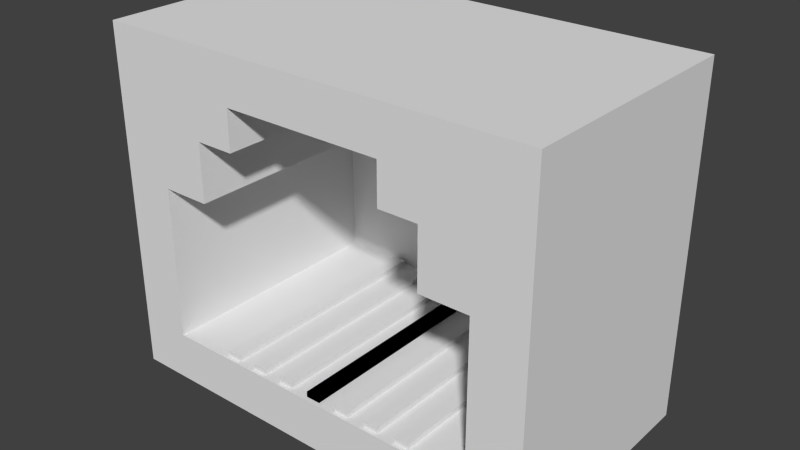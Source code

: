 # Source: sink.blend  (saved by Blender 2.63.0; exported with 4.5.12 LTS)
import bpy
from mathutils import Matrix  # noqa: F401  (used for matrix-valued properties, if any)

bpy.ops.wm.read_factory_settings(use_empty=True)
scene = bpy.context.scene
scene.name = 'Scene'

# ---- collections
col_collection_1 = bpy.data.collections.new('Collection 1'); scene.collection.children.link(col_collection_1)

# ---- world
world_world = bpy.data.worlds.new('World'); scene.world = world_world
world_world.color = (0.05088, 0.05088, 0.05088)
world_world.use_sun_shadow = False
world_world.sun_shadow_jitter_overblur = 0.0
world_world.cycles.sampling_method = 'MANUAL'
world_world.cycles.sample_map_resolution = 256

# ---- meshes
me_cube = bpy.data.meshes.new('Cube')
me_cube.from_pydata([(-0.02871, -0.463, -0.01076), (-0.02871, 0.463, -0.01076), (0.02871, 0.463, -0.01076), (0.02871, -0.463, -0.01076), (-0.02871, -0.463, 0.01076), (-0.02871, 0.463, 0.01076), (0.02871, 0.463, 0.01076), (0.02871, -0.463, 0.01076)], [], [(4, 5, 1, 0), (5, 6, 2, 1), (6, 7, 3, 2), (7, 4, 0, 3), (0, 1, 2, 3), (7, 6, 5, 4)])
me_cube.use_remesh_preserve_volume = False
me_cube.use_remesh_preserve_attributes = False
me_cube.use_mirror_vertex_groups = False
me_cube.update()
me_plane = bpy.data.meshes.new('Plane')
me_plane.from_pydata([(0.3127, 0.009555, 0.7147), (0.0, -0.9485, -0.2749), (0.3127, 0.009555, 0.5572), (1.49e-08, 0.009555, 0.8946), (0.4643, -0.9485, 0.3291), (0.8579, 0.009555, 0.8946), (0.4643, -0.9485, 0.5572), (1.49e-08, 0.009555, -0.4682), (0.8579, 0.009555, -0.4682), (0.655, 0.009555, 0.3291), (0.0, -0.9485, 0.7147), (0.655, 0.009555, -0.2749), (0.655, -0.9485, -0.2749), (1.49e-08, 0.009555, 0.7147), (0.655, -0.9485, 0.3291), (0.4643, 0.009555, 0.5572), (0.4643, 0.009555, 0.3291), (0.3127, -0.9485, 0.5572), (1.49e-08, 0.009555, -0.2749), (0.3127, -0.9485, 0.7147), (0.8579, -0.9485, -0.4682), (0.0, -0.9485, -0.4682), (0.8579, -0.9485, 0.8946), (0.0, -0.9485, 0.8946), (1.49e-08, 0.009555, 0.3808)], [], [(20, 12, 1, 21), (12, 20, 22, 14), (22, 6, 4, 14), (19, 17, 6, 22), (19, 22, 23, 10), (11, 9, 5, 8), (2, 17, 19, 0), (12, 11, 18, 1), (8, 20, 21, 7), (6, 15, 16, 4), (22, 5, 3, 23), (17, 2, 15, 6), (13, 3, 23, 10), (4, 16, 9, 14), (20, 8, 5, 22), (0, 19, 10, 13), (11, 12, 14, 9), (1, 21, 7, 18), (2, 0, 13, 24), (8, 7, 18, 11), (2, 24, 16, 15), (18, 16, 24), (18, 11, 9, 16), (0, 13, 3, 5), (2, 0, 5, 15), (15, 5, 9, 16)])
_k = set([(0, 2), (0, 13), (0, 19), (1, 12), (2, 15), (2, 17), (3, 5), (4, 6), (4, 14), (4, 16), (5, 8), (5, 22), (6, 15), (6, 17), (7, 8), (8, 20), (9, 11), (9, 14), (9, 16), (10, 19), (11, 12), (11, 18), (12, 14), (15, 16), (17, 19), (20, 21), (20, 22), (22, 23)])
me_plane.attributes.new('sharp_edge', 'BOOLEAN', 'EDGE').data.foreach_set('value', [ (min(e.vertices), max(e.vertices)) in _k for e in me_plane.edges])
me_plane.use_remesh_preserve_volume = False
me_plane.use_remesh_preserve_attributes = False
me_plane.use_mirror_vertex_groups = False
me_plane.update()

# ---- objects
ob_cube = bpy.data.objects.new('Cube', me_cube)
ob_plane = bpy.data.objects.new('Plane', me_plane)

# ---- transforms, parenting, visibility, modifiers, constraints
ob_cube.location = (0.0, -0.4695, -0.264)
ob_cube.lineart.crease_threshold = 0.0
_m = ob_cube.modifiers.new('Array', 'ARRAY')
_m.count = 4
_m.use_constant_offset = True
_m.constant_offset_displace = (0.13, 0.0, 0.0)
_m.use_relative_offset = False
_m = ob_cube.modifiers.new('Mirror', 'MIRROR')
ob_plane.location = (0.0, 0.0, 0.0)
ob_plane.lineart.crease_threshold = 0.0
_m = ob_plane.modifiers.new('Mirror', 'MIRROR')
_m = ob_plane.modifiers.new('EdgeSplit', 'EDGE_SPLIT')

# ---- collection membership
col_collection_1.objects.link(ob_cube)
col_collection_1.objects.link(ob_plane)

# ---- scene / render settings (as saved in the file)
scene.frame_start = 1; scene.frame_end = 250; scene.frame_set(1)
scene.render.engine = 'BLENDER_EEVEE_NEXT'
scene.render.image_settings.color_mode = 'RGB'
scene.render.image_settings.compression = 90
scene.render.resolution_percentage = 50
scene.render.dither_intensity = 0.0
scene.render.bake_margin = 2
scene.render.bake_bias = 0.0
scene.cycles.use_denoising = False
scene.cycles.samples = 10
scene.cycles.sampling_pattern = 'TABULATED_SOBOL'
scene.cycles.light_sampling_threshold = 0.0
scene.cycles.use_adaptive_sampling = False
scene.cycles.use_light_tree = False
scene.cycles.blur_glossy = 0.0
scene.cycles.volume_bounces = 1
scene.cycles.pixel_filter_type = 'GAUSSIAN'
scene.cycles.sample_clamp_indirect = 0.0
scene.view_settings.view_transform = 'Standard'
bpy.context.view_layer.update()

# ---- added for rendering (the .blend has no active camera and no usable light): camera, sun
cam_auto = bpy.data.cameras.new('AutoCamera')
cam_auto.lens = 50.0
cam_auto.sensor_width = 36.0
cam_auto.clip_end = 1000.0
ob_auto_camera = bpy.data.objects.new('AutoCamera', cam_auto)
scene.collection.objects.link(ob_auto_camera)
ob_auto_camera.location = (2.2127, -3.12471, 1.98339)
ob_auto_camera.rotation_euler = (1.09748, -7.21219e-08, 0.694738)
scene.camera = ob_auto_camera
light_auto_sun = bpy.data.lights.new('AutoSun', 'SUN')
light_auto_sun.energy = 3.0
light_auto_sun.angle = 0.0523599
ob_auto_sun = bpy.data.objects.new('AutoSun', light_auto_sun)
scene.collection.objects.link(ob_auto_sun)
ob_auto_sun.rotation_euler = (0.872665, 0.174533, 0.523599)
bpy.context.view_layer.update()
